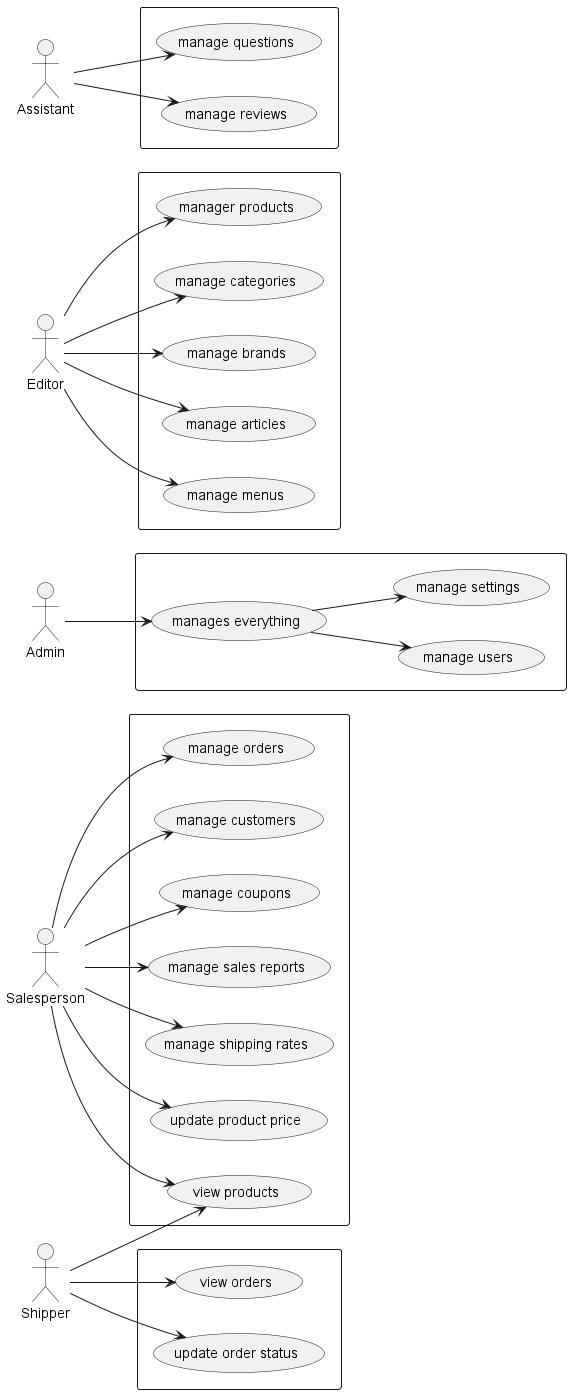

The diagram above was rendered by PlantUML. Its source (embedded in the PNG):
@startuml

left to right direction

"Salesperson" as Salesperson
"Admin" as Admin
"Editor" as Editor
"Shipper" as Shipper
"Assistant" as Assistant

rectangle {
Admin --> (manages everything)
(manages everything) --> (manage users)
(manages everything) --> (manage settings)
}

rectangle {
Editor --> (manager products)
Editor --> (manage categories)
Editor --> (manage brands)
Editor --> (manage articles)
Editor --> (manage menus)
}

rectangle {
Salesperson --> (manage orders)
Salesperson --> (manage customers)
Salesperson --> (manage coupons)
Salesperson --> (manage sales reports)
Salesperson --> (manage shipping rates)
Salesperson --> (update product price)
Salesperson --> (view products)
}

rectangle {
Shipper --> (view products)
Shipper --> (view orders)
Shipper --> (update order status)
}

rectangle {
Assistant --> (manage questions)
Assistant --> (manage reviews)
}


@enduml